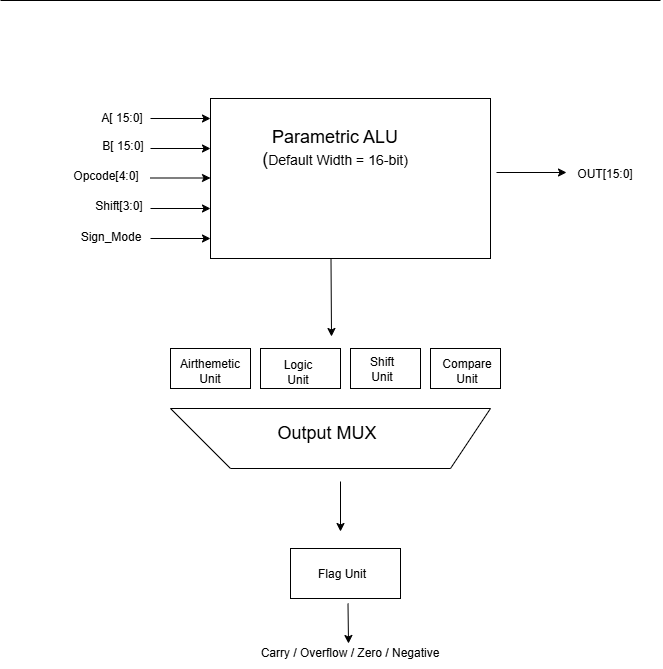

The diagram above was exported from draw.io. Its source (the exported page's mxGraphModel, read from the mxfile embedded in the PNG):
<mxGraphModel dx="1498" dy="865" grid="1" gridSize="12" guides="1" tooltips="1" connect="0" arrows="1" fold="1" page="1" pageScale="1" pageWidth="827" pageHeight="1169" background="#FFFFFF" math="0" shadow="0">
  <root>
    <mxCell id="0" />
    <mxCell id="1" parent="0" />
    <mxCell id="aCsZkLXq9uMJOBPy71XM-1" parent="1" style="rounded=0;whiteSpace=wrap;html=1;" value="" vertex="1">
      <mxGeometry height="160" width="280" x="-90" y="110" as="geometry" />
    </mxCell>
    <mxCell id="aCsZkLXq9uMJOBPy71XM-2" edge="1" parent="1" style="endArrow=classic;html=1;rounded=0;" value="">
      <mxGeometry height="50" relative="1" width="50" as="geometry">
        <mxPoint x="-150" y="130" as="sourcePoint" />
        <mxPoint x="-90" y="130" as="targetPoint" />
      </mxGeometry>
    </mxCell>
    <mxCell id="aCsZkLXq9uMJOBPy71XM-3" edge="1" parent="1" style="endArrow=classic;html=1;rounded=0;" value="">
      <mxGeometry height="50" relative="1" width="50" as="geometry">
        <mxPoint x="-150" y="160" as="sourcePoint" />
        <mxPoint x="-90" y="160" as="targetPoint" />
      </mxGeometry>
    </mxCell>
    <mxCell id="aCsZkLXq9uMJOBPy71XM-4" edge="1" parent="1" style="endArrow=classic;html=1;rounded=0;" value="">
      <mxGeometry height="50" relative="1" width="50" as="geometry">
        <mxPoint x="-150" y="189.5" as="sourcePoint" />
        <mxPoint x="-90" y="189.5" as="targetPoint" />
      </mxGeometry>
    </mxCell>
    <mxCell id="aCsZkLXq9uMJOBPy71XM-5" edge="1" parent="1" style="endArrow=classic;html=1;rounded=0;" value="">
      <mxGeometry height="50" relative="1" width="50" as="geometry">
        <mxPoint x="-150" y="220" as="sourcePoint" />
        <mxPoint x="-90" y="220" as="targetPoint" />
      </mxGeometry>
    </mxCell>
    <mxCell id="aCsZkLXq9uMJOBPy71XM-6" edge="1" parent="1" style="endArrow=classic;html=1;rounded=0;" value="">
      <mxGeometry height="50" relative="1" width="50" as="geometry">
        <mxPoint x="-150" y="250" as="sourcePoint" />
        <mxPoint x="-90" y="250" as="targetPoint" />
      </mxGeometry>
    </mxCell>
    <mxCell id="aCsZkLXq9uMJOBPy71XM-7" edge="1" parent="1" style="endArrow=classic;html=1;rounded=0;" value="">
      <mxGeometry height="50" relative="1" width="50" as="geometry">
        <mxPoint x="196" y="184" as="sourcePoint" />
        <mxPoint x="266" y="184" as="targetPoint" />
      </mxGeometry>
    </mxCell>
    <mxCell id="aCsZkLXq9uMJOBPy71XM-8" edge="1" parent="1" style="endArrow=classic;html=1;rounded=0;exitX=0.7;exitY=0.996;exitDx=0;exitDy=0;exitPerimeter=0;" value="">
      <mxGeometry height="50" relative="1" width="50" as="geometry">
        <mxPoint x="30.5" y="270" as="sourcePoint" />
        <mxPoint x="31" y="348" as="targetPoint" />
      </mxGeometry>
    </mxCell>
    <mxCell id="aCsZkLXq9uMJOBPy71XM-10" parent="1" style="rounded=0;whiteSpace=wrap;html=1;" value="" vertex="1">
      <mxGeometry height="40" width="80" x="-130" y="360" as="geometry" />
    </mxCell>
    <mxCell id="aCsZkLXq9uMJOBPy71XM-11" parent="1" style="rounded=0;whiteSpace=wrap;html=1;" value="" vertex="1">
      <mxGeometry height="40" width="80" x="-40" y="360" as="geometry" />
    </mxCell>
    <mxCell id="aCsZkLXq9uMJOBPy71XM-12" parent="1" style="rounded=0;whiteSpace=wrap;html=1;" value="" vertex="1">
      <mxGeometry height="40" width="70" x="50" y="360" as="geometry" />
    </mxCell>
    <mxCell id="aCsZkLXq9uMJOBPy71XM-13" parent="1" style="rounded=0;whiteSpace=wrap;html=1;" value="" vertex="1">
      <mxGeometry height="40" width="70" x="130" y="360" as="geometry" />
    </mxCell>
    <mxCell id="aCsZkLXq9uMJOBPy71XM-15" edge="1" parent="1" style="endArrow=none;html=1;rounded=0;" value="">
      <mxGeometry height="50" relative="1" width="50" as="geometry">
        <mxPoint x="-130" y="420" as="sourcePoint" />
        <mxPoint x="190" y="420" as="targetPoint" />
      </mxGeometry>
    </mxCell>
    <mxCell id="aCsZkLXq9uMJOBPy71XM-16" edge="1" parent="1" style="endArrow=none;html=1;rounded=0;" value="">
      <mxGeometry height="50" relative="1" width="50" as="geometry">
        <mxPoint x="-130" y="420" as="sourcePoint" />
        <mxPoint x="-70" y="480" as="targetPoint" />
      </mxGeometry>
    </mxCell>
    <mxCell id="aCsZkLXq9uMJOBPy71XM-18" edge="1" parent="1" style="endArrow=none;html=1;rounded=0;" value="">
      <mxGeometry height="50" relative="1" width="50" as="geometry">
        <mxPoint x="150" y="480" as="sourcePoint" />
        <mxPoint x="190" y="420" as="targetPoint" />
      </mxGeometry>
    </mxCell>
    <mxCell id="aCsZkLXq9uMJOBPy71XM-21" edge="1" parent="1" style="endArrow=none;html=1;rounded=0;" value="">
      <mxGeometry height="50" relative="1" width="50" as="geometry">
        <Array as="points">
          <mxPoint x="-70" y="480" />
        </Array>
        <mxPoint x="-70" y="480" as="sourcePoint" />
        <mxPoint x="150" y="480" as="targetPoint" />
      </mxGeometry>
    </mxCell>
    <mxCell id="aCsZkLXq9uMJOBPy71XM-23" edge="1" parent="1" style="endArrow=classic;html=1;rounded=0;" value="">
      <mxGeometry height="50" relative="1" width="50" as="geometry">
        <mxPoint x="40" y="493" as="sourcePoint" />
        <mxPoint x="40" y="543" as="targetPoint" />
      </mxGeometry>
    </mxCell>
    <mxCell id="aCsZkLXq9uMJOBPy71XM-25" parent="1" style="rounded=0;whiteSpace=wrap;html=1;" value="" vertex="1">
      <mxGeometry height="50" width="110" x="-10" y="560" as="geometry" />
    </mxCell>
    <mxCell id="aCsZkLXq9uMJOBPy71XM-26" edge="1" parent="1" style="endArrow=classic;html=1;rounded=0;exitX=0.5;exitY=1;exitDx=0;exitDy=0;" value="">
      <mxGeometry height="50" relative="1" width="50" as="geometry">
        <mxPoint x="47.5" y="615" as="sourcePoint" />
        <mxPoint x="48" y="655" as="targetPoint" />
      </mxGeometry>
    </mxCell>
    <mxCell id="W1u3tkVhH66Aw_dGl1i0-1" parent="1" style="text;html=1;whiteSpace=wrap;strokeColor=none;fillColor=none;align=center;verticalAlign=middle;rounded=0;" value="A[ 15:0]" vertex="1">
      <mxGeometry height="30" width="60" x="-208" y="115" as="geometry" />
    </mxCell>
    <mxCell id="W1u3tkVhH66Aw_dGl1i0-2" parent="1" style="text;html=1;whiteSpace=wrap;strokeColor=none;fillColor=none;align=center;verticalAlign=middle;rounded=0;" value="B[ 15:0]" vertex="1">
      <mxGeometry height="30" width="60" x="-207" y="143" as="geometry" />
    </mxCell>
    <mxCell id="W1u3tkVhH66Aw_dGl1i0-3" parent="1" style="text;html=1;whiteSpace=wrap;strokeColor=none;fillColor=none;align=center;verticalAlign=middle;rounded=0;" value="Opcode[4:0]" vertex="1">
      <mxGeometry height="30" width="92" x="-240" y="173" as="geometry" />
    </mxCell>
    <mxCell id="W1u3tkVhH66Aw_dGl1i0-4" parent="1" style="text;html=1;whiteSpace=wrap;strokeColor=none;fillColor=none;align=center;verticalAlign=middle;rounded=0;" value="Shift[3:0]" vertex="1">
      <mxGeometry height="30" width="92" x="-227" y="203" as="geometry" />
    </mxCell>
    <mxCell id="W1u3tkVhH66Aw_dGl1i0-5" parent="1" style="text;html=1;whiteSpace=wrap;strokeColor=none;fillColor=none;align=center;verticalAlign=middle;rounded=0;" value="Sign_Mode" vertex="1">
      <mxGeometry height="30" width="92" x="-235" y="234" as="geometry" />
    </mxCell>
    <mxCell id="W1u3tkVhH66Aw_dGl1i0-6" parent="1" style="text;html=1;whiteSpace=wrap;strokeColor=none;fillColor=none;align=center;verticalAlign=middle;rounded=0;" value="&lt;font style=&quot;font-size: 18px;&quot;&gt;Parametric ALU &lt;br&gt;(&lt;/font&gt;&lt;font style=&quot;font-size: 14px;&quot;&gt;Default Width = 16-bit)&lt;/font&gt;" vertex="1">
      <mxGeometry height="30" width="220" x="-75" y="145" as="geometry" />
    </mxCell>
    <mxCell id="W1u3tkVhH66Aw_dGl1i0-7" parent="1" style="text;html=1;whiteSpace=wrap;strokeColor=none;fillColor=none;align=center;verticalAlign=middle;rounded=0;" value="OUT[15:0]" vertex="1">
      <mxGeometry height="30" width="60" x="275" y="171" as="geometry" />
    </mxCell>
    <mxCell id="W1u3tkVhH66Aw_dGl1i0-8" parent="1" style="text;html=1;whiteSpace=wrap;strokeColor=none;fillColor=none;align=center;verticalAlign=middle;rounded=0;" value="Airthemetic&lt;br&gt;Unit" vertex="1">
      <mxGeometry height="30" width="60" x="-120" y="368" as="geometry" />
    </mxCell>
    <mxCell id="W1u3tkVhH66Aw_dGl1i0-9" parent="1" style="text;html=1;whiteSpace=wrap;strokeColor=none;fillColor=none;align=center;verticalAlign=middle;rounded=0;" value="Logic&lt;br&gt;Unit" vertex="1">
      <mxGeometry height="30" width="60" x="-32" y="369" as="geometry" />
    </mxCell>
    <mxCell id="W1u3tkVhH66Aw_dGl1i0-10" parent="1" style="text;html=1;whiteSpace=wrap;strokeColor=none;fillColor=none;align=center;verticalAlign=middle;rounded=0;" value="Shift&lt;br&gt;Unit" vertex="1">
      <mxGeometry height="30" width="60" x="52" y="366" as="geometry" />
    </mxCell>
    <mxCell id="W1u3tkVhH66Aw_dGl1i0-11" parent="1" style="text;html=1;whiteSpace=wrap;strokeColor=none;fillColor=none;align=center;verticalAlign=middle;rounded=0;" value="Compare&lt;br&gt;Unit" vertex="1">
      <mxGeometry height="30" width="60" x="137" y="368" as="geometry" />
    </mxCell>
    <mxCell id="W1u3tkVhH66Aw_dGl1i0-12" parent="1" style="text;html=1;whiteSpace=wrap;strokeColor=none;fillColor=none;align=center;verticalAlign=middle;rounded=0;" value="&lt;span style=&quot;font-size: 18px;&quot;&gt;Output MUX&lt;/span&gt;" vertex="1">
      <mxGeometry height="30" width="220" x="-83" y="430" as="geometry" />
    </mxCell>
    <mxCell id="W1u3tkVhH66Aw_dGl1i0-13" parent="1" style="text;html=1;whiteSpace=wrap;strokeColor=none;fillColor=none;align=center;verticalAlign=middle;rounded=0;" value="Flag Unit" vertex="1">
      <mxGeometry height="30" width="60" x="12" y="571" as="geometry" />
    </mxCell>
    <mxCell id="W1u3tkVhH66Aw_dGl1i0-14" parent="1" style="text;html=1;whiteSpace=wrap;strokeColor=none;fillColor=none;align=center;verticalAlign=middle;rounded=0;" value="Carry / Overflow / Zero / Negative" vertex="1">
      <mxGeometry height="30" width="220" x="-60" y="650" as="geometry" />
    </mxCell>
    <mxCell id="W1u3tkVhH66Aw_dGl1i0-16" edge="1" parent="1" style="endArrow=none;html=1;rounded=0;" value="">
      <mxGeometry height="50" relative="1" width="50" as="geometry">
        <mxPoint x="-300" y="12" as="sourcePoint" />
        <mxPoint x="360" y="12" as="targetPoint" />
      </mxGeometry>
    </mxCell>
  </root>
</mxGraphModel>